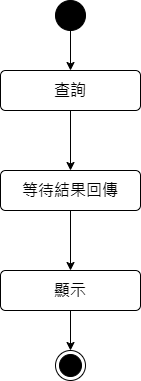

The diagram above was exported from draw.io. Its source (the exported page's mxGraphModel, read from the mxfile embedded in the PNG):
<mxGraphModel dx="1042" dy="543" grid="1" gridSize="10" guides="1" tooltips="1" connect="1" arrows="1" fold="1" page="1" pageScale="1" pageWidth="827" pageHeight="1169" math="0" shadow="0">
  <root>
    <mxCell id="0" />
    <mxCell id="1" parent="0" />
    <mxCell id="38Hhs7zTKwH4Rlc8KVA2-1" value="" style="edgeStyle=orthogonalEdgeStyle;rounded=0;orthogonalLoop=1;jettySize=auto;html=1;" edge="1" parent="1" source="38Hhs7zTKwH4Rlc8KVA2-2" target="38Hhs7zTKwH4Rlc8KVA2-4">
      <mxGeometry relative="1" as="geometry" />
    </mxCell>
    <mxCell id="38Hhs7zTKwH4Rlc8KVA2-2" value="" style="ellipse;fillColor=strokeColor;html=1;" vertex="1" parent="1">
      <mxGeometry x="329" y="100" width="30" height="30" as="geometry" />
    </mxCell>
    <mxCell id="38Hhs7zTKwH4Rlc8KVA2-3" value="" style="edgeStyle=orthogonalEdgeStyle;rounded=0;orthogonalLoop=1;jettySize=auto;html=1;entryX=0.5;entryY=0;entryDx=0;entryDy=0;" edge="1" parent="1" source="38Hhs7zTKwH4Rlc8KVA2-4" target="38Hhs7zTKwH4Rlc8KVA2-13">
      <mxGeometry relative="1" as="geometry" />
    </mxCell>
    <mxCell id="38Hhs7zTKwH4Rlc8KVA2-4" value="查詢" style="html=1;align=center;verticalAlign=middle;rounded=1;absoluteArcSize=1;arcSize=10;dashed=0;whiteSpace=wrap;fontSize=16;" vertex="1" parent="1">
      <mxGeometry x="274" y="170" width="140" height="40" as="geometry" />
    </mxCell>
    <mxCell id="38Hhs7zTKwH4Rlc8KVA2-11" value="" style="edgeStyle=orthogonalEdgeStyle;rounded=0;orthogonalLoop=1;jettySize=auto;html=1;" edge="1" parent="1">
      <mxGeometry relative="1" as="geometry">
        <mxPoint x="344" y="390" as="sourcePoint" />
        <mxPoint x="344" y="450" as="targetPoint" />
      </mxGeometry>
    </mxCell>
    <mxCell id="38Hhs7zTKwH4Rlc8KVA2-12" value="" style="edgeStyle=orthogonalEdgeStyle;rounded=0;orthogonalLoop=1;jettySize=auto;html=1;" edge="1" parent="1" source="38Hhs7zTKwH4Rlc8KVA2-13" target="38Hhs7zTKwH4Rlc8KVA2-15">
      <mxGeometry relative="1" as="geometry" />
    </mxCell>
    <mxCell id="38Hhs7zTKwH4Rlc8KVA2-13" value="等待結果回傳" style="html=1;align=center;verticalAlign=middle;rounded=1;absoluteArcSize=1;arcSize=10;dashed=0;whiteSpace=wrap;fontSize=16;" vertex="1" parent="1">
      <mxGeometry x="274" y="270" width="140" height="40" as="geometry" />
    </mxCell>
    <mxCell id="38Hhs7zTKwH4Rlc8KVA2-14" value="" style="ellipse;html=1;shape=endState;fillColor=strokeColor;" vertex="1" parent="1">
      <mxGeometry x="329" y="450" width="30" height="30" as="geometry" />
    </mxCell>
    <mxCell id="38Hhs7zTKwH4Rlc8KVA2-15" value="顯示" style="html=1;align=center;verticalAlign=middle;rounded=1;absoluteArcSize=1;arcSize=10;dashed=0;whiteSpace=wrap;fontSize=16;" vertex="1" parent="1">
      <mxGeometry x="274" y="370" width="140" height="40" as="geometry" />
    </mxCell>
  </root>
</mxGraphModel>